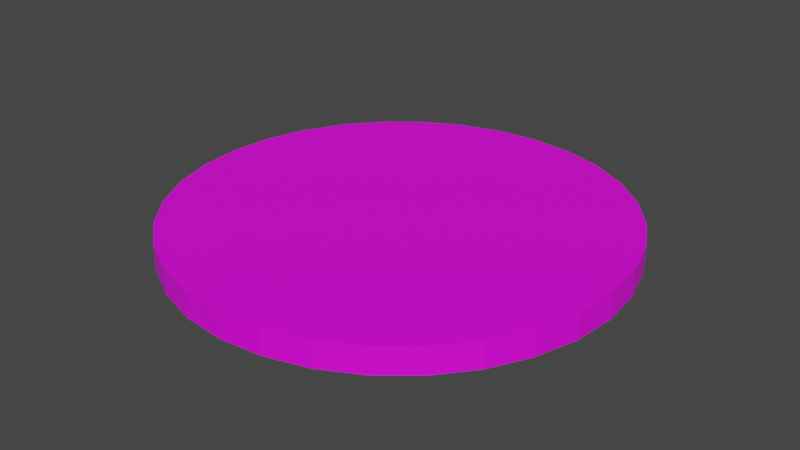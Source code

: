 # Source: PlayerToken5.blend  (saved by Blender 2.82.7; exported with 4.5.12 LTS)
import bpy
from mathutils import Matrix  # noqa: F401  (used for matrix-valued properties, if any)

bpy.ops.wm.read_factory_settings(use_empty=True)
scene = bpy.context.scene
scene.name = 'Scene'

# ---- collections
col_collection = bpy.data.collections.new('Collection'); scene.collection.children.link(col_collection)

# ---- images (referenced by path relative to the original .blend; pixels are not part of the script)
import os
ASSET_DIR = os.environ.get("B2B_ASSET_DIR", "")  # directory of the original .blend (textures are referenced by path, not embedded)
HERE = os.path.dirname(os.path.abspath(__file__))  # packed textures are extracted next to this script under _unpacked/

def load_image(name, relpath, width, height, colorspace="sRGB"):
    """Load a texture the original file referenced (path relative to the .blend, or extracted next to this script)."""
    p = next((c for c in (os.path.join(HERE, relpath), os.path.join(ASSET_DIR, relpath)) if relpath and os.path.exists(c)), "")
    if p:
        img = bpy.data.images.load(p, check_existing=True)
        img.name = name
    else:  # same state as the original file: an image datablock whose file is absent (Cycles renders it pink)
        img = bpy.data.images.new(name, width, height)
        img.source = "FILE"
        img.filepath = "//" + (relpath or name)
    img.colorspace_settings.name = colorspace
    return img
img_factionchip5_png = load_image('FactionChip5.png', 'FactionChip5.png', 1024, 1024, 'sRGB')

# ---- materials (node trees are filled in below, after node groups)
mat_material = bpy.data.materials.new('Material')
mat_material.use_transparent_shadow = False

# ---- material node trees
mat_material.use_nodes = True; mat_material.node_tree.nodes.clear()
_N = mat_material.node_tree.nodes; _L = mat_material.node_tree.links
n0 = _N.new('ShaderNodeOutputMaterial'); n0.name = 'Material Output'; n0.location = (300, 300)
n1 = _N.new('ShaderNodeBsdfPrincipled'); n1.name = 'Principled BSDF'; n1.location = (10, 300)
n1.distribution = 'GGX'
n1.subsurface_method = 'BURLEY'
n1.inputs[3].default_value = 1.45
n1.inputs[27].default_value = (0.0, 0.0, 0.0, 1.0)
n1.inputs[28].default_value = 1.0
n2 = _N.new('ShaderNodeTexImage'); n2.name = 'Image Texture'; n2.location = (-280, 280)
n2.image = img_factionchip5_png
_L.new(n1.outputs[0], n0.inputs[0])
_L.new(n2.outputs[0], n1.inputs[0])
n0.is_active_output = True

# ---- world
world_world = bpy.data.worlds.new('World'); scene.world = world_world
world_world.use_nodes = True; world_world.node_tree.nodes.clear()
_N = world_world.node_tree.nodes; _L = world_world.node_tree.links
n0 = _N.new('ShaderNodeOutputWorld'); n0.name = 'World Output'; n0.location = (300, 300)
n1 = _N.new('ShaderNodeBackground'); n1.name = 'Background'; n1.location = (10, 300)
n1.inputs[0].default_value = (0.05088, 0.05088, 0.05088, 1.0)
_L.new(n1.outputs[0], n0.inputs[0])
n0.is_active_output = True
world_world.color = (0.05088, 0.05088, 0.05088)
world_world.use_sun_shadow = False
world_world.sun_shadow_jitter_overblur = 0.0

# ---- meshes
me_cylinder_001 = bpy.data.meshes.new('Cylinder.001')
me_cylinder_001.from_pydata([(0.0, 1.0, -1.0), (0.0, 1.0, -0.5682), (0.1951, 0.9808, -1.0), (0.1951, 0.9808, -0.5682), (0.3827, 0.9239, -1.0), (0.3827, 0.9239, -0.5682), (0.5556, 0.8315, -1.0), (0.5556, 0.8315, -0.5682), (0.7071, 0.7071, -1.0), (0.7071, 0.7071, -0.5682), (0.8315, 0.5556, -1.0), (0.8315, 0.5556, -0.5682), (0.9239, 0.3827, -1.0), (0.9239, 0.3827, -0.5682), (0.9808, 0.1951, -1.0), (0.9808, 0.1951, -0.5682), (1.0, 7.55e-08, -1.0), (1.0, 7.55e-08, -0.5682), (0.9808, -0.1951, -1.0), (0.9808, -0.1951, -0.5682), (0.9239, -0.3827, -1.0), (0.9239, -0.3827, -0.5682), (0.8315, -0.5556, -1.0), (0.8315, -0.5556, -0.5682), (0.7071, -0.7071, -1.0), (0.7071, -0.7071, -0.5682), (0.5556, -0.8315, -1.0), (0.5556, -0.8315, -0.5682), (0.3827, -0.9239, -1.0), (0.3827, -0.9239, -0.5682), (0.1951, -0.9808, -1.0), (0.1951, -0.9808, -0.5682), (-3.258e-07, -1.0, -1.0), (-3.258e-07, -1.0, -0.5682), (-0.1951, -0.9808, -1.0), (-0.1951, -0.9808, -0.5682), (-0.3827, -0.9239, -1.0), (-0.3827, -0.9239, -0.5682), (-0.5556, -0.8315, -1.0), (-0.5556, -0.8315, -0.5682), (-0.7071, -0.7071, -1.0), (-0.7071, -0.7071, -0.5682), (-0.8315, -0.5556, -1.0), (-0.8315, -0.5556, -0.5682), (-0.9239, -0.3827, -1.0), (-0.9239, -0.3827, -0.5682), (-0.9808, -0.1951, -1.0), (-0.9808, -0.1951, -0.5682), (-1.0, 9.656e-07, -1.0), (-1.0, 9.656e-07, -0.5682), (-0.9808, 0.1951, -1.0), (-0.9808, 0.1951, -0.5682), (-0.9239, 0.3827, -1.0), (-0.9239, 0.3827, -0.5682), (-0.8315, 0.5556, -1.0), (-0.8315, 0.5556, -0.5682), (-0.7071, 0.7071, -1.0), (-0.7071, 0.7071, -0.5682), (-0.5556, 0.8315, -1.0), (-0.5556, 0.8315, -0.5682), (-0.3827, 0.9239, -1.0), (-0.3827, 0.9239, -0.5682), (-0.1951, 0.9808, -1.0), (-0.1951, 0.9808, -0.5682)], [], [(0, 1, 3, 2), (2, 3, 5, 4), (4, 5, 7, 6), (6, 7, 9, 8), (8, 9, 11, 10), (10, 11, 13, 12), (12, 13, 15, 14), (14, 15, 17, 16), (16, 17, 19, 18), (18, 19, 21, 20), (20, 21, 23, 22), (22, 23, 25, 24), (24, 25, 27, 26), (26, 27, 29, 28), (28, 29, 31, 30), (30, 31, 33, 32), (32, 33, 35, 34), (34, 35, 37, 36), (36, 37, 39, 38), (38, 39, 41, 40), (40, 41, 43, 42), (42, 43, 45, 44), (44, 45, 47, 46), (46, 47, 49, 48), (48, 49, 51, 50), (50, 51, 53, 52), (52, 53, 55, 54), (54, 55, 57, 56), (56, 57, 59, 58), (58, 59, 61, 60), (3, 1, 63, 61, 59, 57, 55, 53, 51, 49, 47, 45, 43, 41, 39, 37, 35, 33, 31, 29, 27, 25, 23, 21, 19, 17, 15, 13, 11, 9, 7, 5), (60, 61, 63, 62), (62, 63, 1, 0), (0, 2, 4, 6, 8, 10, 12, 14, 16, 18, 20, 22, 24, 26, 28, 30, 32, 34, 36, 38, 40, 42, 44, 46, 48, 50, 52, 54, 56, 58, 60, 62)])
_uv = me_cylinder_001.uv_layers.new(name='UVMap')
_uv.uv.foreach_set('vector', [0.9889, 0.8422, 1.0, 1.0, 0.9688, 1.0, 0.971, 0.8511, 0.971, 0.8511, 0.9688, 1.0, 0.9375, 1.0, 0.9442, 0.94, 0.9442, 0.94, 0.9375, 1.0, 0.9062, 1.0, 0.8885, 0.8333, 0.8885, 0.8333, 0.9062, 1.0, 0.875, 1.0, 0.8572, 0.92, 0.8572, 0.92, 0.875, 1.0, 0.8438, 1.0, 0.8282, 0.9111, 0.8282, 0.9111, 0.8438, 1.0, 0.8125, 1.0, 0.8014, 0.9467, 0.05917, 0.9556, 0.05917, 1.0, 0.02792, 1.0, 0.02792, 0.9556, 0.1879, 0.9511, 0.1879, 1.0, 0.1567, 1.0, 0.1567, 0.9511, 0.1567, 0.9511, 0.1567, 1.0, 0.1254, 1.0, 0.1254, 0.9511, 0.1254, 0.9511, 0.1254, 1.0, 0.09417, 1.0, 0.09417, 0.9511, 0.09417, 0.9511, 0.09417, 1.0, 0.06292, 1.0, 0.06292, 0.9511, 0.06292, 0.9511, 0.06292, 1.0, 0.1983, 1.0, 0.1983, 0.9511, 0.1983, 0.9511, 0.1983, 1.0, 0.1671, 1.0, 0.1671, 0.9511, 0.1671, 0.9511, 0.1671, 1.0, 0.1358, 1.0, 0.1358, 0.9511, 0.1358, 0.9511, 0.1358, 1.0, 0.1046, 1.0, 0.1046, 0.9511, 0.1046, 0.9511, 0.1046, 1.0, 0.07333, 1.0, 0.07333, 0.9511, 0.07333, 0.9511, 0.07333, 1.0, 0.04208, 1.0, 0.04208, 0.9511, 0.04208, 0.9511, 0.04208, 1.0, 0.01083, 1.0, 0.01083, 0.9511, 0.01083, 0.9511, 0.01083, 1.0, 0.07069, 1.0, 0.07069, 0.9511, 0.07069, 0.9511, 0.07069, 1.0, 0.2061, 1.0, 0.2061, 0.9511, 0.2061, 0.9511, 0.2061, 1.0, 0.1749, 1.0, 0.1749, 0.9511, 0.1749, 0.9511, 0.1749, 1.0, 0.1436, 1.0, 0.1436, 0.9511, 0.1436, 0.9511, 0.1436, 1.0, 0.1124, 1.0, 0.1124, 0.9511, 0.1124, 0.9511, 0.1124, 1.0, 0.08111, 1.0, 0.08111, 0.9511, 0.07222, 0.9622, 0.08111, 1.0, 0.04986, 1.0, 0.04319, 0.9667, 0.04319, 0.9667, 0.04986, 1.0, 0.01861, 1.0, 0.0075, 0.9822, 0.0075, 0.9822, 0.01861, 1.0, 0.1562, 1.0, 0.1407, 0.9622, 0.1407, 0.9622, 0.1562, 1.0, 0.125, 1.0, 0.1139, 0.9556, 0.1139, 0.9556, 0.125, 1.0, 0.09375, 1.0, 0.07375, 0.9533, 0.07375, 0.9533, 0.09375, 1.0, 0.0625, 1.0, 0.05139, 0.9444, 0.5224, 0.9696, 0.4427, 0.9771, 0.363, 0.9696, 0.2864, 0.9476, 0.2159, 0.9118, 0.154, 0.8637, 0.1032, 0.805, 0.06547, 0.7381, 0.04223, 0.6655, 0.03439, 0.5899, 0.04223, 0.5144, 0.06547, 0.4418, 0.1032, 0.3748, 0.154, 0.3162, 0.2159, 0.268, 0.2864, 0.2323, 0.363, 0.2102, 0.4427, 0.2028, 0.5224, 0.2102, 0.599, 0.2322, 0.6695, 0.268, 0.7314, 0.3162, 0.7822, 0.3748, 0.8199, 0.4418, 0.8432, 0.5144, 0.851, 0.5899, 0.8432, 0.6655, 0.8199, 0.7381, 0.7822, 0.805, 0.7314, 0.8637, 0.6695, 0.9118, 0.599, 0.9476, 0.05139, 0.9444, 0.0625, 1.0, 0.03125, 1.0, 0.02236, 0.9378, 0.02236, 0.9378, 0.03125, 1.0, 0.0, 1.0, 0.0, 0.9244, 0.75, 0.49, 0.7968, 0.4854, 0.8418, 0.4717, 0.8833, 0.4496, 0.9197, 0.4197, 0.9496, 0.3833, 0.9717, 0.3418, 0.9854, 0.2968, 0.99, 0.25, 0.9854, 0.2032, 0.9717, 0.1582, 0.9496, 0.1167, 0.9197, 0.08029, 0.8833, 0.05045, 0.8418, 0.02827, 0.7968, 0.01461, 0.75, 0.01, 0.7032, 0.01461, 0.6582, 0.02827, 0.6167, 0.05045, 0.5803, 0.08029, 0.5504, 0.1167, 0.5283, 0.1582, 0.5146, 0.2032, 0.51, 0.25, 0.5146, 0.2968, 0.5283, 0.3418, 0.5504, 0.3833, 0.5803, 0.4197, 0.6167, 0.4496, 0.6582, 0.4717, 0.7032, 0.4854])
me_cylinder_001.materials.append(mat_material)
me_cylinder_001.use_remesh_fix_poles = True
me_cylinder_001.use_remesh_preserve_attributes = False
me_cylinder_001.use_mirror_vertex_groups = False
me_cylinder_001.update()

# ---- objects
ob_cylinderinner = bpy.data.objects.new('CylinderInner', me_cylinder_001)

# ---- transforms, parenting, visibility, modifiers, constraints
ob_cylinderinner.location = (0.0, 0.0, 0.117)
ob_cylinderinner.scale = (0.6, 0.6, 0.1649)
ob_cylinderinner.lineart.crease_threshold = 0.0

# ---- collection membership
col_collection.objects.link(ob_cylinderinner)

# ---- scene / render settings (as saved in the file)
scene.frame_start = 1; scene.frame_end = 250; scene.frame_set(1)
scene.render.engine = 'BLENDER_EEVEE_NEXT'
scene.cycles.use_denoising = False
scene.cycles.samples = 128
scene.cycles.sampling_pattern = 'TABULATED_SOBOL'
scene.cycles.use_adaptive_sampling = False
scene.cycles.use_light_tree = False
scene.view_settings.view_transform = 'Filmic'
bpy.context.view_layer.update()

# ---- added for rendering (the .blend has no active camera and no usable light): camera, sun
cam_auto = bpy.data.cameras.new('AutoCamera')
cam_auto.lens = 50.0
cam_auto.sensor_width = 36.0
cam_auto.clip_end = 1000.0
ob_auto_camera = bpy.data.objects.new('AutoCamera', cam_auto)
scene.collection.objects.link(ob_auto_camera)
ob_auto_camera.location = (1.57154, -1.88585, 1.24496)
ob_auto_camera.rotation_euler = (1.09748, -7.21219e-08, 0.694738)
scene.camera = ob_auto_camera
light_auto_sun = bpy.data.lights.new('AutoSun', 'SUN')
light_auto_sun.energy = 3.0
light_auto_sun.angle = 0.0523599
ob_auto_sun = bpy.data.objects.new('AutoSun', light_auto_sun)
scene.collection.objects.link(ob_auto_sun)
ob_auto_sun.rotation_euler = (0.872665, 0.174533, 0.523599)
bpy.context.view_layer.update()
